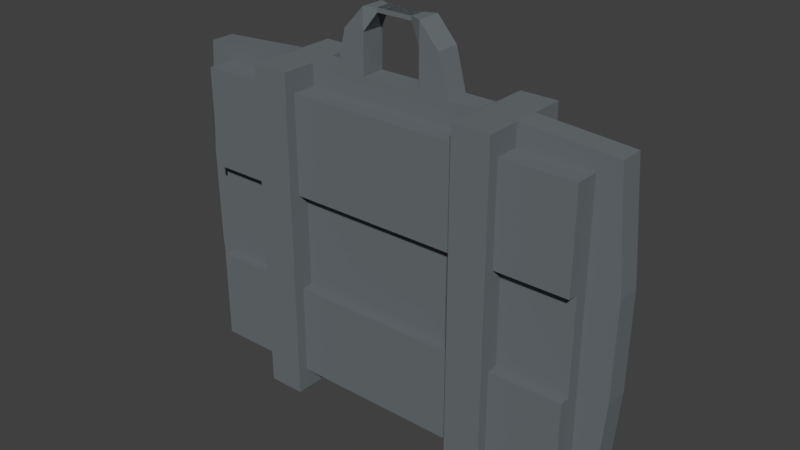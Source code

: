 # Source: case.blend  (saved by Blender 2.79.0; exported with 4.5.12 LTS)
import bpy
from mathutils import Matrix  # noqa: F401  (used for matrix-valued properties, if any)

bpy.ops.wm.read_factory_settings(use_empty=True)
scene = bpy.context.scene
scene.name = 'Scene'

# ---- collections
col_collection_1 = bpy.data.collections.new('Collection 1'); scene.collection.children.link(col_collection_1)

# ---- materials (node trees are filled in below, after node groups)
mat_case_1 = bpy.data.materials.new('case_1')
mat_case_1.alpha_threshold = 0.0
mat_case_1.use_transparent_shadow = False
mat_case_1.diffuse_color = (0.1482, 0.1691, 0.1789, 1.0)
mat_case_1.specular_color = (1.0, 0.9626, 0.9335)
mat_case_1.roughness = 0.5
mat_case_1.specular_intensity = 0.5684
mat_case_1.line_color = (0.0, 0.0, 0.0, 1.0)
mat_case_2 = bpy.data.materials.new('case_2')
mat_case_2.alpha_threshold = 0.0
mat_case_2.use_transparent_shadow = False
mat_case_2.roughness = 0.5

# ---- material node trees

# ---- world
world_world = bpy.data.worlds.new('World'); scene.world = world_world
world_world.color = (0.05088, 0.05088, 0.05088)
world_world.use_sun_shadow = False
world_world.sun_shadow_jitter_overblur = 0.0
world_world.cycles.sampling_method = 'MANUAL'

# ---- meshes
me_cube = bpy.data.meshes.new('Cube')
me_cube.from_pydata([(-0.22, -0.16, 0.04), (-0.22, -0.16, -0.04), (-0.22, 0.16, 0.04), (-0.22, 0.16, -0.04), (-0.1404, -0.16, -0.04), (-0.1404, -0.16, 0.04), (-0.1404, 0.16, -0.04), (-0.1404, 0.16, 0.04), (-0.09928, -0.16, -0.04), (-0.09928, -0.16, 0.04), (-0.09928, 0.16, -0.04), (-0.09928, 0.16, 0.04), (-0.22, 0.0506, 0.04), (-0.22, 0.0506, -0.04), (-0.1404, 0.0506, -0.04), (-0.1404, 0.0506, 0.04), (-0.09928, 0.0506, 0.04), (-0.09928, 0.0506, -0.04), (-0.1404, -0.05758, 0.04), (-0.09928, -0.05758, 0.04), (-0.22, -0.05758, 0.04), (-0.22, -0.05758, -0.04), (-0.1404, -0.05758, -0.04), (-0.09928, -0.05758, -0.04), (-0.1404, -0.16, -0.04), (-0.1404, -0.16, 0.04), (-0.1404, 0.16, -0.04), (-0.1404, 0.16, 0.04), (-0.09928, -0.16, -0.04), (-0.09928, -0.16, 0.04), (-0.09928, 0.16, -0.04), (-0.09928, 0.16, 0.04), (-0.1404, 0.0506, -0.04), (-0.1404, 0.0506, 0.04), (-0.09928, 0.0506, 0.04), (-0.09928, 0.0506, -0.04), (-0.1404, -0.05758, 0.04), (-0.09928, -0.05758, 0.04), (-0.1404, -0.05758, -0.04), (-0.09928, -0.05758, -0.04), (-0.09928, -0.184, -0.052), (-0.1404, -0.184, -0.052), (-0.09928, -0.184, 0.052), (-0.1404, -0.184, 0.052), (-0.09928, 0.184, -0.052), (-0.1404, 0.184, -0.052), (-0.09928, 0.184, 0.052), (-0.1404, 0.184, 0.052), (-0.1404, 0.0506, -0.052), (-0.1404, -0.05758, 0.052), (-0.09928, -0.05758, 0.052), (-0.09928, 0.0506, -0.052), (-0.1404, -0.05758, -0.052), (-0.1404, 0.0506, 0.052), (-0.09928, 0.0506, 0.052), (-0.09928, -0.05758, -0.052), (-0.09928, 0.0506, 0.028), (-0.09928, -0.05758, 0.028), (-0.09928, -0.05758, -0.028), (-0.09928, 0.0506, -0.028), (-0.22, -0.05758, -0.028), (-0.22, 0.0506, -0.028), (-0.1404, -0.05758, -0.028), (-0.1404, 0.0506, -0.028), (-0.22, -0.05758, 0.028), (-0.22, 0.0506, 0.028), (-0.1404, 0.0506, 0.028), (-0.1404, -0.05758, 0.028), (-0.22, 0.16, 0.01333), (-0.22, 0.16, -0.01333), (-0.1404, 0.16, -0.01333), (-0.1404, 0.16, 0.01333), (-0.09928, 0.16, -0.01333), (-0.09928, 0.16, 0.01333), (-0.22, 0.0506, 0.01333), (-0.22, 0.0506, -0.01333), (-0.22, 0.16, 0.01333), (-0.22, 0.16, -0.01333), (-0.1404, 0.16, -0.01333), (-0.1404, 0.16, 0.01333), (-0.09928, 0.16, -0.01333), (-0.09928, 0.16, 0.01333), (-0.22, 0.0506, 0.01333), (-0.22, 0.0506, -0.01333), (-0.09928, 0.16, -0.01333), (-0.09928, 0.16, 0.01333), (-0.22, 0.16, 0.01333), (-0.22, 0.16, -0.01333), (-0.1404, 0.16, -0.01333), (-0.1404, 0.16, 0.01333), (-0.22, 0.0506, 0.01333), (-0.22, 0.0506, -0.01333), (-0.09928, 0.1847, -0.01333), (-0.09928, 0.1847, 0.01333), (-0.244, 0.1775, 0.01333), (-0.244, 0.1775, -0.01333), (-0.1404, 0.1847, -0.01333), (-0.1404, 0.1847, 0.01333), (-0.2539, 0.0506, 0.01333), (-0.2539, 0.0506, -0.01333), (-0.22, -0.16, 0.01333), (-0.22, -0.16, -0.01333), (-0.1404, -0.16, 0.01333), (-0.1404, -0.16, -0.01333), (-0.09928, -0.16, 0.01333), (-0.09928, -0.16, -0.01333), (-0.22, -0.05758, 0.01333), (-0.22, -0.05758, -0.01333), (-0.22, -0.16, 0.01333), (-0.22, -0.16, -0.01333), (-0.1404, -0.16, 0.01333), (-0.1404, -0.16, -0.01333), (-0.09928, -0.16, 0.01333), (-0.09928, -0.16, -0.01333), (-0.22, -0.05758, 0.01333), (-0.22, -0.05758, -0.01333), (-0.22, -0.16, 0.01333), (-0.22, -0.16, -0.01333), (-0.1404, -0.16, 0.01333), (-0.1404, -0.16, -0.01333), (-0.09928, -0.16, 0.01333), (-0.09928, -0.16, -0.01333), (-0.22, -0.05758, 0.01333), (-0.22, -0.05758, -0.01333), (-0.2433, -0.1769, 0.01333), (-0.2433, -0.1769, -0.01333), (-0.1404, -0.1839, 0.01333), (-0.1404, -0.1839, -0.01333), (-0.09928, -0.1839, 0.01333), (-0.09928, -0.1839, -0.01333), (-0.2529, -0.05758, 0.01333), (-0.2529, -0.05758, -0.01333), (-0.06619, 0.16, 0.01333), (-0.03309, 0.16, 0.01333), (-0.06619, 0.16, -0.01333), (-0.03309, 0.16, -0.01333), (-0.06619, 0.1847, 0.01333), (-0.03309, 0.1847, 0.01333), (-0.06619, 0.1847, -0.01333), (-0.03309, 0.1847, -0.01333), (-0.06619, 0.16, 0.01333), (-0.03309, 0.16, 0.01333), (-0.06619, 0.16, -0.01333), (-0.03309, 0.16, -0.01333), (-0.06619, 0.1847, 0.01333), (-0.03309, 0.1847, 0.01333), (-0.06619, 0.1847, -0.01333), (-0.03309, 0.1847, -0.01333), (-0.06619, 0.16, 0.01333), (-0.03309, 0.16, 0.01333), (-0.06619, 0.16, -0.01333), (-0.03309, 0.16, -0.01333), (-0.06619, 0.1847, 0.01333), (-0.03309, 0.1847, 0.01333), (-0.06619, 0.1847, -0.01333), (-0.03309, 0.1847, -0.01333), (-0.03309, 0.2277, 0.01333), (-0.03309, 0.2277, -0.01333), (0.02019, 0.2476, -0.008133), (-0.03309, 0.2523, 0.01333), (-0.02019, 0.2476, -0.008133), (-0.03309, 0.2523, -0.01333), (-0.05609, 0.2277, 0.01333), (-0.03309, 0.2277, 0.01333), (-0.0555, 0.2277, -0.01333), (-0.0325, 0.2277, -0.01333), (-0.02019, 0.2523, 0.008133), (-0.02019, 0.2523, 0.008133), (-0.02019, 0.2523, -0.008133), (-0.02019, 0.2523, -0.008133), (0.22, -0.16, 0.04), (0.22, -0.16, -0.04), (0.22, 0.16, 0.04), (0.22, 0.16, -0.04), (0.0, -0.16, -0.04), (0.0, -0.16, 0.04), (0.0, 0.16, -0.04), (0.0, 0.16, 0.04), (0.1404, -0.16, -0.04), (0.1404, -0.16, 0.04), (0.1404, 0.16, -0.04), (0.1404, 0.16, 0.04), (0.09928, -0.16, -0.04), (0.09928, -0.16, 0.04), (0.09928, 0.16, -0.04), (0.09928, 0.16, 0.04), (0.22, 0.0506, 0.04), (0.22, 0.0506, -0.04), (0.0, 0.0506, -0.04), (0.0, 0.0506, 0.04), (0.1404, 0.0506, -0.04), (0.1404, 0.0506, 0.04), (0.09928, 0.0506, 0.04), (0.09928, 0.0506, -0.04), (0.0, -0.05758, 0.04), (0.1404, -0.05758, 0.04), (0.09928, -0.05758, 0.04), (0.22, -0.05758, 0.04), (0.22, -0.05758, -0.04), (0.0, -0.05758, -0.04), (0.1404, -0.05758, -0.04), (0.09928, -0.05758, -0.04), (0.1404, -0.16, -0.04), (0.1404, -0.16, 0.04), (0.1404, 0.16, -0.04), (0.1404, 0.16, 0.04), (0.09928, -0.16, -0.04), (0.09928, -0.16, 0.04), (0.09928, 0.16, -0.04), (0.09928, 0.16, 0.04), (0.1404, 0.0506, -0.04), (0.1404, 0.0506, 0.04), (0.09928, 0.0506, 0.04), (0.09928, 0.0506, -0.04), (0.1404, -0.05758, 0.04), (0.09928, -0.05758, 0.04), (0.1404, -0.05758, -0.04), (0.09928, -0.05758, -0.04), (0.09928, -0.184, -0.052), (0.1404, -0.184, -0.052), (0.09928, -0.184, 0.052), (0.1404, -0.184, 0.052), (0.09928, 0.184, -0.052), (0.1404, 0.184, -0.052), (0.09928, 0.184, 0.052), (0.1404, 0.184, 0.052), (0.1404, 0.0506, -0.052), (0.1404, -0.05758, 0.052), (0.09928, -0.05758, 0.052), (0.09928, 0.0506, -0.052), (0.1404, -0.05758, -0.052), (0.1404, 0.0506, 0.052), (0.09928, 0.0506, 0.052), (0.09928, -0.05758, -0.052), (0.0, 0.0506, 0.028), (0.09928, 0.0506, 0.028), (0.0, -0.05758, 0.028), (0.09928, -0.05758, 0.028), (0.0, -0.05758, -0.028), (0.0, 0.0506, -0.028), (0.09928, -0.05758, -0.028), (0.09928, 0.0506, -0.028), (0.22, -0.05758, -0.028), (0.22, 0.0506, -0.028), (0.1404, -0.05758, -0.028), (0.1404, 0.0506, -0.028), (0.22, -0.05758, 0.028), (0.22, 0.0506, 0.028), (0.1404, 0.0506, 0.028), (0.1404, -0.05758, 0.028), (0.22, 0.16, 0.01333), (0.22, 0.16, -0.01333), (0.0, 0.16, -0.01333), (0.0, 0.16, 0.01333), (0.1404, 0.16, -0.01333), (0.1404, 0.16, 0.01333), (0.09928, 0.16, -0.01333), (0.09928, 0.16, 0.01333), (0.22, 0.0506, 0.01333), (0.22, 0.0506, -0.01333), (0.22, 0.16, 0.01333), (0.22, 0.16, -0.01333), (0.0, 0.16, -0.01333), (0.0, 0.16, 0.01333), (0.1404, 0.16, -0.01333), (0.1404, 0.16, 0.01333), (0.09928, 0.16, -0.01333), (0.09928, 0.16, 0.01333), (0.22, 0.0506, 0.01333), (0.22, 0.0506, -0.01333), (0.09928, 0.16, -0.01333), (0.09928, 0.16, 0.01333), (0.22, 0.16, 0.01333), (0.22, 0.16, -0.01333), (0.0, 0.16, 0.01333), (0.0, 0.16, -0.01333), (0.1404, 0.16, -0.01333), (0.1404, 0.16, 0.01333), (0.22, 0.0506, 0.01333), (0.22, 0.0506, -0.01333), (0.09928, 0.1847, -0.01333), (0.09928, 0.1847, 0.01333), (0.244, 0.1775, 0.01333), (0.244, 0.1775, -0.01333), (0.0, 0.1847, 0.01333), (0.0, 0.1847, -0.01333), (0.1404, 0.1847, -0.01333), (0.1404, 0.1847, 0.01333), (0.2539, 0.0506, 0.01333), (0.2539, 0.0506, -0.01333), (0.22, -0.16, 0.01333), (0.22, -0.16, -0.01333), (0.0, -0.16, 0.01333), (0.0, -0.16, -0.01333), (0.1404, -0.16, 0.01333), (0.1404, -0.16, -0.01333), (0.09928, -0.16, 0.01333), (0.09928, -0.16, -0.01333), (0.22, -0.05758, 0.01333), (0.22, -0.05758, -0.01333), (0.22, -0.16, 0.01333), (0.22, -0.16, -0.01333), (0.0, -0.16, 0.01333), (0.0, -0.16, -0.01333), (0.1404, -0.16, 0.01333), (0.1404, -0.16, -0.01333), (0.09928, -0.16, 0.01333), (0.09928, -0.16, -0.01333), (0.22, -0.05758, 0.01333), (0.22, -0.05758, -0.01333), (0.22, -0.16, 0.01333), (0.22, -0.16, -0.01333), (0.0, -0.16, 0.01333), (0.0, -0.16, -0.01333), (0.1404, -0.16, 0.01333), (0.1404, -0.16, -0.01333), (0.09928, -0.16, 0.01333), (0.09928, -0.16, -0.01333), (0.22, -0.05758, 0.01333), (0.22, -0.05758, -0.01333), (0.2433, -0.1769, 0.01333), (0.2433, -0.1769, -0.01333), (0.0, -0.1839, 0.01333), (0.0, -0.1839, -0.01333), (0.1404, -0.1839, 0.01333), (0.1404, -0.1839, -0.01333), (0.09928, -0.1839, 0.01333), (0.09928, -0.1839, -0.01333), (0.2529, -0.05758, 0.01333), (0.2529, -0.05758, -0.01333), (0.06619, 0.16, 0.01333), (0.03309, 0.16, 0.01333), (0.06619, 0.16, -0.01333), (0.03309, 0.16, -0.01333), (0.06619, 0.1847, 0.01333), (0.03309, 0.1847, 0.01333), (0.06619, 0.1847, -0.01333), (0.03309, 0.1847, -0.01333), (0.06619, 0.16, 0.01333), (0.03309, 0.16, 0.01333), (0.06619, 0.16, -0.01333), (0.03309, 0.16, -0.01333), (0.06619, 0.1847, 0.01333), (0.03309, 0.1847, 0.01333), (0.06619, 0.1847, -0.01333), (0.03309, 0.1847, -0.01333), (0.06619, 0.16, 0.01333), (0.03309, 0.16, 0.01333), (0.06619, 0.16, -0.01333), (0.03309, 0.16, -0.01333), (0.06619, 0.1847, 0.01333), (0.03309, 0.1847, 0.01333), (0.06619, 0.1847, -0.01333), (0.03309, 0.1847, -0.01333), (0.03309, 0.2277, 0.01333), (0.03309, 0.2277, -0.01333), (0.02019, 0.2476, 0.008133), (0.03309, 0.2523, 0.01333), (-0.02019, 0.2476, 0.008133), (0.03309, 0.2523, -0.01333), (0.055, 0.2277, 0.01333), (0.03309, 0.2277, 0.01333), (0.055, 0.2277, -0.01333), (0.03309, 0.2277, -0.01333), (0.02019, 0.2523, -0.008133), (0.02019, 0.2523, 0.008133), (0.02019, 0.2523, 0.008133), (0.02019, 0.2523, -0.008133)], [(165, 157), (156, 163), (363, 355), (354, 361)], [(102, 5, 0, 100), (71, 68, 2, 7), (15, 7, 2, 12), (75, 69, 3, 13), (22, 4, 1, 21), (23, 8, 4, 22), (16, 11, 7, 15), (73, 71, 7, 11), (104, 9, 5, 102), (292, 175, 9, 104), (177, 11, 16, 189, 192, 185), (133, 274, 331, 335, 284, 137), (199, 174, 8, 23), (176, 10, 72, 252, 256, 184), (16, 19, 57, 56), (19, 16, 15, 18), (10, 17, 14, 6), (6, 14, 13, 3), (73, 71, 79, 81), (18, 15, 66, 67), (5, 18, 20, 0), (101, 107, 21, 1), (9, 19, 18, 5), (23, 17, 59, 58), (17, 23, 22, 14), (22, 21, 60, 62), (39, 38, 24, 28), (34, 33, 27, 31), (30, 31, 27, 26), (28, 24, 25, 29), (37, 36, 33, 34), (30, 26, 32, 35), (29, 25, 36, 37), (35, 32, 38, 39), (73, 253, 274, 133, 132, 85), (44, 45, 47, 46), (40, 42, 43, 41), (74, 82, 76, 68), (275, 135, 139, 285, 337, 333), (38, 32, 26, 45, 48, 52, 41, 24), (10, 6, 70, 72), (71, 68, 76, 79), (69, 75, 91, 87), (72, 70, 78, 80), (39, 28, 40, 55, 51, 44, 30, 35), (54, 46, 47, 53, 49, 43, 42, 50), (26, 27, 47, 45), (72, 70, 71, 73), (75, 83, 77, 69), (25, 24, 41, 43), (12, 2, 68, 74), (28, 29, 42, 40), (31, 30, 44, 46), (36, 25, 43, 49, 53, 47, 27, 33), (253, 73, 81, 263), (55, 40, 41, 52, 48, 45, 44, 51), (6, 3, 69, 70), (194, 19, 9, 175, 183, 196), (19, 194, 236, 57), (189, 16, 56, 234), (239, 238, 58, 59), (199, 23, 58, 238), (17, 188, 239, 59), (63, 62, 60, 61), (65, 61, 60, 64), (13, 14, 63, 61), (14, 22, 62, 63), (67, 66, 65, 64), (15, 12, 65, 66), (20, 18, 67, 64), (37, 34, 31, 46, 54, 50, 42, 29), (252, 72, 80, 262), (70, 69, 77, 78), (86, 89, 97, 94), (134, 84, 92, 138), (70, 69, 87, 88), (252, 72, 84, 134, 135, 275), (75, 74, 90, 91), (68, 71, 89, 86), (71, 70, 88, 89), (72, 73, 85, 84), (74, 68, 86, 90), (138, 92, 93, 136), (96, 95, 94, 97), (98, 94, 95, 99), (84, 85, 93, 92), (89, 88, 96, 97), (87, 91, 99, 95), (91, 90, 98, 99), (88, 87, 95, 96), (0, 20, 106, 100), (104, 105, 113, 112), (174, 293, 105, 8), (102, 100, 108, 110), (8, 105, 103, 4), (105, 104, 102, 103), (4, 103, 101, 1), (100, 106, 114, 108), (112, 113, 121, 120), (115, 109, 117, 123), (109, 111, 119, 117), (107, 101, 109, 115), (103, 102, 110, 111), (105, 293, 303, 113), (106, 107, 115, 114), (101, 103, 111, 109), (292, 104, 112, 302), (118, 116, 124, 126), (120, 121, 129, 128), (123, 117, 125, 131), (110, 108, 116, 118), (113, 303, 313, 121), (114, 115, 123, 122), (302, 112, 120, 312), (108, 114, 122, 116), (111, 110, 118, 119), (124, 130, 131, 125), (323, 322, 128, 129), (127, 126, 124, 125), (121, 313, 323, 129), (122, 123, 131, 130), (312, 120, 128, 322), (119, 118, 126, 127), (117, 119, 127, 125), (99, 131, 130, 98), (91, 123, 131, 99), (90, 86, 94, 98, 130, 124, 116, 122), (85, 132, 136, 93), (132, 133, 137, 136), (143, 147, 146, 142), (359, 363, 362), (155, 151, 157, 161), (142, 146, 154, 150), (146, 144, 152, 154), (141, 145, 153, 149), (143, 142, 150, 151), (147, 143, 151, 155), (145, 147, 155, 153), (144, 140, 148, 152), (140, 141, 149, 148), (159, 167, 169, 161), (163, 165, 160, 358), (352, 350, 360, 362), (364, 168, 166, 366), (149, 153, 159, 156), (167, 159, 163, 358), (137, 147, 165, 163), (164, 162, 159, 161), (357, 361, 356, 365), (294, 290, 170, 179), (255, 181, 172, 250), (191, 186, 172, 181), (259, 187, 173, 251), (200, 198, 171, 178), (201, 200, 178, 182), (192, 191, 181, 185), (257, 185, 181, 255), (296, 294, 179, 183), (292, 296, 183, 175), (199, 201, 182, 174), (192, 235, 237, 196), (196, 195, 191, 192), (184, 180, 190, 193), (180, 173, 187, 190), (257, 267, 265, 255), (195, 249, 248, 191), (179, 170, 197, 195), (291, 171, 198, 299), (183, 179, 195, 196), (201, 240, 241, 193), (193, 190, 200, 201), (200, 244, 242, 198), (217, 206, 202, 216), (212, 209, 205, 211), (208, 204, 205, 209), (206, 207, 203, 202), (215, 212, 211, 214), (208, 213, 210, 204), (207, 215, 214, 203), (213, 217, 216, 210), (253, 274, 275, 252), (257, 271, 330, 331, 274, 253), (222, 224, 225, 223), (218, 219, 221, 220), (258, 250, 260, 268), (216, 202, 219, 230, 226, 223, 204, 210), (184, 256, 254, 180), (255, 265, 260, 250), (251, 273, 279, 259), (256, 266, 264, 254), (217, 213, 208, 222, 229, 233, 218, 206), (232, 228, 220, 221, 227, 231, 225, 224), (204, 223, 225, 205), (256, 257, 255, 254), (259, 251, 261, 269), (203, 221, 219, 202), (186, 258, 250, 172), (206, 218, 220, 207), (209, 224, 222, 208), (214, 211, 205, 225, 231, 227, 221, 203), (253, 263, 267, 257), (233, 229, 222, 223, 226, 230, 219, 218), (180, 254, 251, 173), (196, 237, 236, 194), (189, 234, 235, 192), (239, 241, 240, 238), (199, 238, 240, 201), (193, 241, 239, 188), (245, 243, 242, 244), (247, 246, 242, 243), (187, 243, 245, 190), (190, 245, 244, 200), (249, 246, 247, 248), (191, 248, 247, 186), (197, 246, 249, 195), (215, 207, 220, 228, 232, 224, 209, 212), (252, 262, 266, 256), (254, 264, 261, 251), (272, 282, 287, 277), (332, 336, 280, 270), (351, 153, 155, 353), (254, 276, 273, 251), (252, 275, 333, 332, 270, 256), (259, 279, 278, 258), (250, 272, 277, 255), (255, 277, 276, 254), (256, 270, 271, 257), (258, 278, 272, 250), (336, 334, 281, 280), (286, 287, 282, 283), (288, 289, 283, 282), (270, 280, 281, 271), (277, 287, 286, 276), (273, 283, 289, 279), (279, 289, 288, 278), (234, 56, 57, 236, 237, 235), (276, 286, 283, 273), (170, 290, 298, 197), (296, 306, 307, 297), (174, 182, 297, 293), (294, 304, 300, 290), (182, 178, 295, 297), (297, 295, 294, 296), (178, 171, 291, 295), (290, 300, 308, 298), (306, 316, 317, 307), (309, 319, 311, 301), (301, 311, 315, 305), (299, 309, 301, 291), (295, 305, 304, 294), (297, 307, 303, 293), (298, 308, 309, 299), (291, 301, 305, 295), (292, 302, 306, 296), (293, 303, 302, 292), (314, 324, 320, 310), (316, 326, 327, 317), (319, 329, 321, 311), (304, 314, 310, 300), (307, 317, 313, 303), (308, 318, 319, 309), (303, 313, 312, 302), (302, 312, 316, 306), (300, 310, 318, 308), (305, 315, 314, 304), (320, 321, 329, 328), (323, 327, 326, 322), (325, 321, 320, 324), (317, 327, 323, 313), (318, 328, 329, 319), (313, 323, 322, 312), (312, 322, 326, 316), (315, 325, 324, 314), (311, 321, 325, 315), (289, 288, 328, 329), (279, 289, 329, 319), (278, 318, 310, 320, 328, 288, 282, 272), (271, 281, 334, 330), (330, 334, 335, 331), (253, 73, 11, 177, 185, 257), (341, 340, 344, 345), (359, 362, 360, 357), (335, 345, 363, 361), (353, 359, 355, 349), (340, 348, 352, 344), (344, 342, 350, 352), (339, 347, 351, 343), (341, 349, 348, 340), (345, 353, 349, 341), (343, 351, 353, 345), (342, 338, 346, 350), (338, 339, 347, 346), (357, 365, 367, 359), (367, 365, 167, 169), (154, 152, 162, 164), (347, 354, 357, 351), (163, 159, 162), (165, 164, 161), (361, 357, 360), (188, 17, 10, 176, 184, 193), (335, 361, 360, 334), (137, 163, 162, 136), (345, 344, 362, 363), (147, 165, 164, 146), (158, 356, 358, 160), (168, 364, 158, 160), (166, 168, 160, 358), (364, 366, 356, 158), (366, 166, 358, 356), (356, 361, 363, 158), (363, 359, 367, 158), (165, 161, 169, 160)])
me_cube.materials.append(mat_case_1)
me_cube.materials.append(mat_case_2)
me_cube.use_remesh_preserve_volume = False
me_cube.use_remesh_preserve_attributes = False
me_cube.use_mirror_vertex_groups = False
me_cube.update()

# ---- objects
ob_cube = bpy.data.objects.new('Cube', me_cube)

# ---- transforms, parenting, visibility, modifiers, constraints
ob_cube.location = (0.0, 0.0, 0.0)
ob_cube.rotation_euler = (1.571, 0.0, 0.0)
ob_cube.lock_rotations_4d = False
ob_cube.empty_display_type = 'ARROWS'
ob_cube.lineart.crease_threshold = 0.0

# ---- collection membership
col_collection_1.objects.link(ob_cube)

# ---- scene / render settings (as saved in the file)
scene.frame_start = 1; scene.frame_end = 250; scene.frame_set(1)
scene.render.engine = 'BLENDER_EEVEE_NEXT'
scene.render.resolution_percentage = 50
scene.render.dither_intensity = 0.0
scene.cycles.use_denoising = False
scene.cycles.samples = 128
scene.cycles.sampling_pattern = 'TABULATED_SOBOL'
scene.cycles.use_adaptive_sampling = False
scene.cycles.use_light_tree = False
scene.cycles.blur_glossy = 0.0
scene.cycles.sample_clamp_indirect = 0.0
scene.view_settings.view_transform = 'Standard'
bpy.context.view_layer.update()

# ---- added for rendering (the .blend has no active camera and no usable light): camera, sun
cam_auto = bpy.data.cameras.new('AutoCamera')
cam_auto.lens = 50.0
cam_auto.sensor_width = 36.0
cam_auto.clip_end = 1000.0
ob_auto_camera = bpy.data.objects.new('AutoCamera', cam_auto)
scene.collection.objects.link(ob_auto_camera)
ob_auto_camera.location = (0.626929, -0.752315, 0.535713)
ob_auto_camera.rotation_euler = (1.09748, -7.21219e-08, 0.694738)
scene.camera = ob_auto_camera
light_auto_sun = bpy.data.lights.new('AutoSun', 'SUN')
light_auto_sun.energy = 3.0
light_auto_sun.angle = 0.0523599
ob_auto_sun = bpy.data.objects.new('AutoSun', light_auto_sun)
scene.collection.objects.link(ob_auto_sun)
ob_auto_sun.rotation_euler = (0.872665, 0.174533, 0.523599)
bpy.context.view_layer.update()
